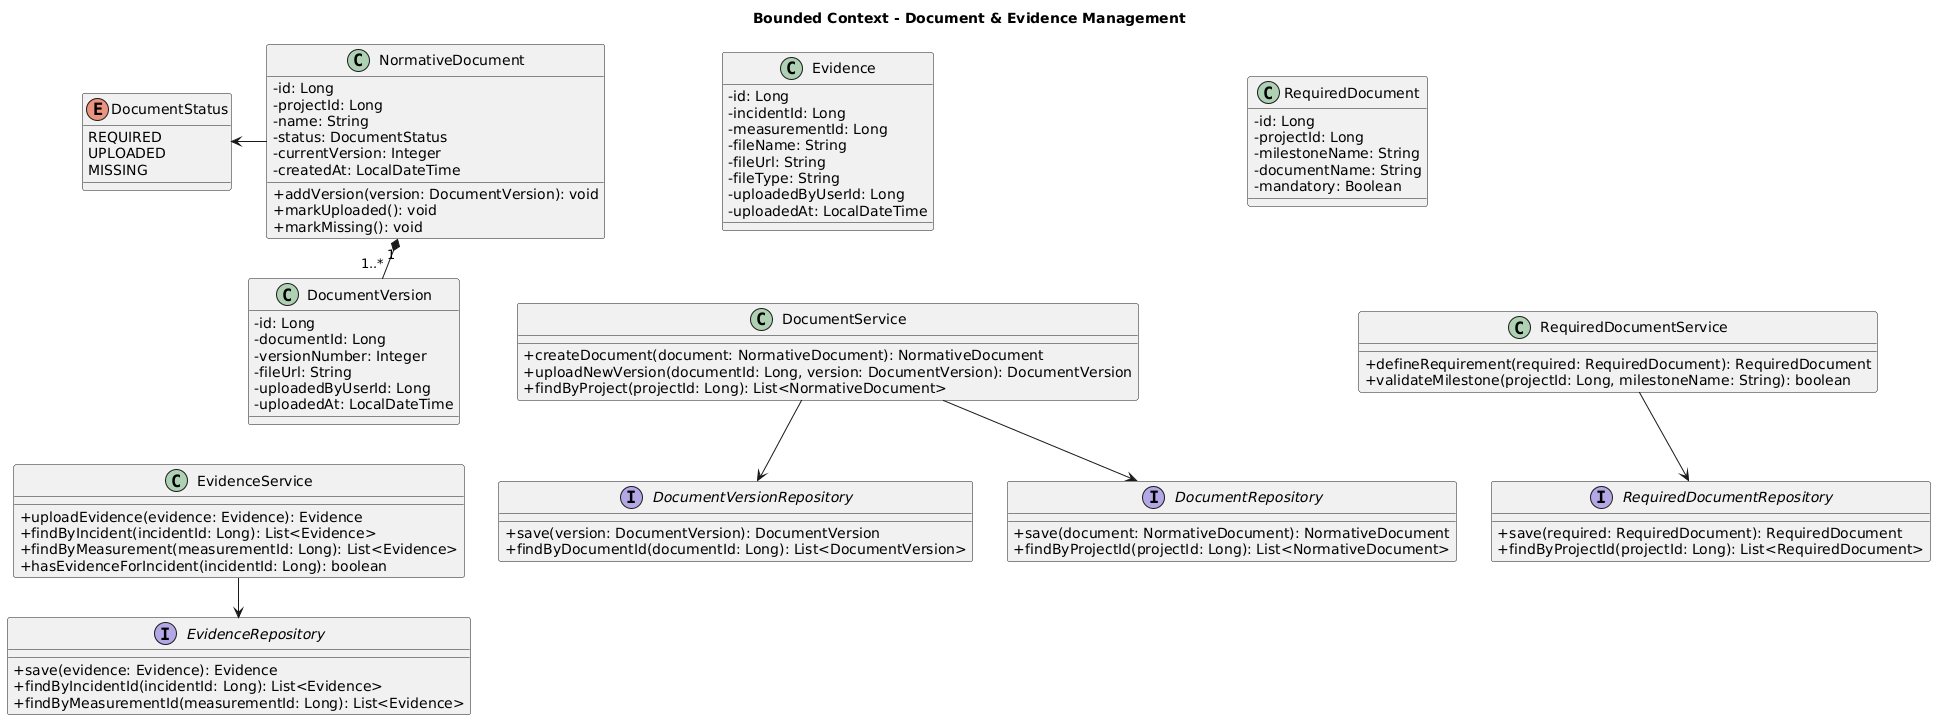

The diagram above was rendered by PlantUML. Its source (embedded in the PNG):
@startuml
title Bounded Context - Document & Evidence Management
skinparam classAttributeIconSize 0
skinparam nodesep 35
skinparam ranksep 40

' ==================== FILA 1: DOMINIO ====================
class NormativeDocument {
  -id: Long
  -projectId: Long
  -name: String
  -status: DocumentStatus
  -currentVersion: Integer
  -createdAt: LocalDateTime
  +addVersion(version: DocumentVersion): void
  +markUploaded(): void
  +markMissing(): void
}

enum DocumentStatus {
  REQUIRED
  UPLOADED
  MISSING
}

class DocumentVersion {
  -id: Long
  -documentId: Long
  -versionNumber: Integer
  -fileUrl: String
  -uploadedByUserId: Long
  -uploadedAt: LocalDateTime
}

class Evidence {
  -id: Long
  -incidentId: Long
  -measurementId: Long
  -fileName: String
  -fileUrl: String
  -fileType: String
  -uploadedByUserId: Long
  -uploadedAt: LocalDateTime
}

class RequiredDocument {
  -id: Long
  -projectId: Long
  -milestoneName: String
  -documentName: String
  -mandatory: Boolean
}

NormativeDocument -left-> DocumentStatus
NormativeDocument "1" *-- "1..*" DocumentVersion
NormativeDocument -[hidden]right- Evidence
Evidence -[hidden]right- RequiredDocument

' ==================== FILA 2: SERVICIOS Y REPOSITORIOS ====================
class EvidenceService {
  +uploadEvidence(evidence: Evidence): Evidence
  +findByIncident(incidentId: Long): List<Evidence>
  +findByMeasurement(measurementId: Long): List<Evidence>
  +hasEvidenceForIncident(incidentId: Long): boolean
}

class DocumentService {
  +createDocument(document: NormativeDocument): NormativeDocument
  +uploadNewVersion(documentId: Long, version: DocumentVersion): DocumentVersion
  +findByProject(projectId: Long): List<NormativeDocument>
}

class RequiredDocumentService {
  +defineRequirement(required: RequiredDocument): RequiredDocument
  +validateMilestone(projectId: Long, milestoneName: String): boolean
}

interface EvidenceRepository {
  +save(evidence: Evidence): Evidence
  +findByIncidentId(incidentId: Long): List<Evidence>
  +findByMeasurementId(measurementId: Long): List<Evidence>
}

interface DocumentVersionRepository {
  +save(version: DocumentVersion): DocumentVersion
  +findByDocumentId(documentId: Long): List<DocumentVersion>
}

interface DocumentRepository {
  +save(document: NormativeDocument): NormativeDocument
  +findByProjectId(projectId: Long): List<NormativeDocument>
}

interface RequiredDocumentRepository {
  +save(required: RequiredDocument): RequiredDocument
  +findByProjectId(projectId: Long): List<RequiredDocument>
}

EvidenceService --> EvidenceRepository
DocumentService --> DocumentVersionRepository
DocumentService --> DocumentRepository
RequiredDocumentService --> RequiredDocumentRepository

' Enlaces invisibles para forzar el diseño en 2 filas compactas
DocumentVersion -[hidden]down-> EvidenceService
Evidence -[hidden]down-> DocumentService
RequiredDocument -[hidden]down-> RequiredDocumentService
@enduml